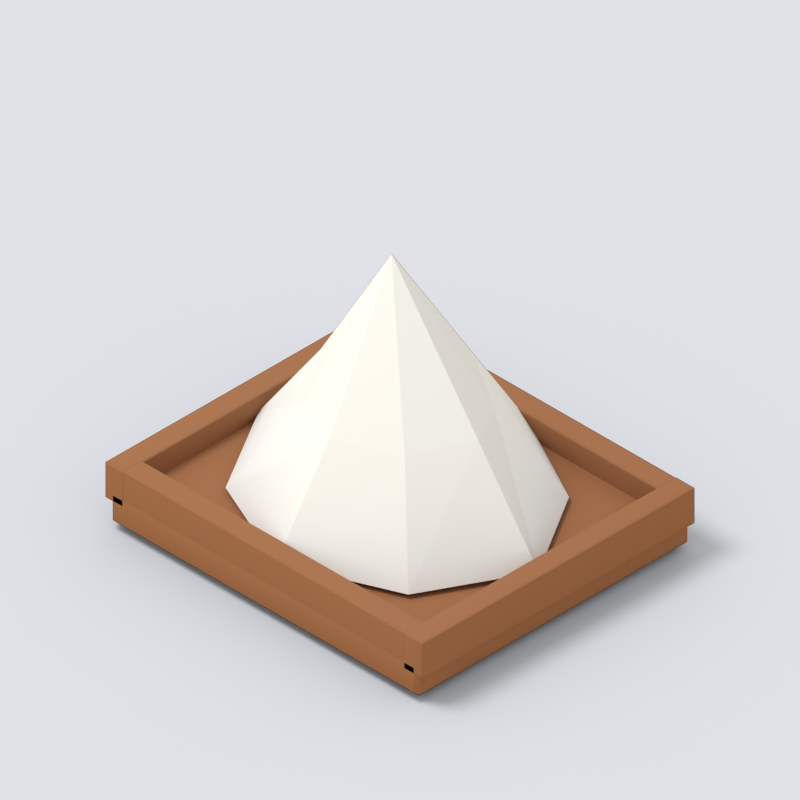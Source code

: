 # Source: salt.blend  (saved by Blender 5.2.44; exported with 4.5.12 LTS)
import bpy
from mathutils import Matrix  # noqa: F401  (used for matrix-valued properties, if any)

bpy.ops.wm.read_factory_settings(use_empty=True)
scene = bpy.context.scene
scene.name = 'Scene'

# ---- collections
col_collection = bpy.data.collections.new('Collection'); scene.collection.children.link(col_collection)

# ---- materials (node trees are filled in below, after node groups)
mat_wood_light = bpy.data.materials.new('wood_light')
mat_wood_light.diffuse_color = (0.3278, 0.1384, 0.05951, 1.0)
mat_salt = bpy.data.materials.new('salt')
mat_salt.diffuse_color = (0.8632, 0.8469, 0.7835, 1.0)
mat_cream = bpy.data.materials.new('cream')
mat_cream.diffuse_color = (0.7991, 0.6795, 0.4793, 1.0)

# ---- material node trees
mat_wood_light.use_nodes = True; mat_wood_light.node_tree.nodes.clear()
_N = mat_wood_light.node_tree.nodes; _L = mat_wood_light.node_tree.links
n0 = _N.new('ShaderNodeBsdfPrincipled'); n0.name = 'Principled BSDF'; n0.location = (-200, 100)
n0.inputs[0].default_value = (0.3278, 0.1384, 0.05951, 1.0)
n0.inputs[2].default_value = 0.9
n0.inputs[10].default_value = 0.005
n0.inputs[13].default_value = 0.18
n1 = _N.new('ShaderNodeOutputMaterial'); n1.name = 'Material Output'; n1.location = (200, 100)
_L.new(n0.outputs[0], n1.inputs[0])
n1.is_active_output = True
mat_salt.use_nodes = True; mat_salt.node_tree.nodes.clear()
_N = mat_salt.node_tree.nodes; _L = mat_salt.node_tree.links
n0 = _N.new('ShaderNodeBsdfPrincipled'); n0.name = 'Principled BSDF'; n0.location = (-200, 100)
n0.inputs[0].default_value = (0.8632, 0.8469, 0.7835, 1.0)
n0.inputs[2].default_value = 0.9
n0.inputs[10].default_value = 0.005
n0.inputs[13].default_value = 0.18
n1 = _N.new('ShaderNodeOutputMaterial'); n1.name = 'Material Output'; n1.location = (200, 100)
_L.new(n0.outputs[0], n1.inputs[0])
n1.is_active_output = True
mat_cream.use_nodes = True; mat_cream.node_tree.nodes.clear()
_N = mat_cream.node_tree.nodes; _L = mat_cream.node_tree.links
n0 = _N.new('ShaderNodeBsdfPrincipled'); n0.name = 'Principled BSDF'; n0.location = (-200, 100)
n0.inputs[0].default_value = (0.7991, 0.6795, 0.4793, 1.0)
n0.inputs[2].default_value = 0.9
n0.inputs[10].default_value = 0.005
n0.inputs[13].default_value = 0.18
n1 = _N.new('ShaderNodeOutputMaterial'); n1.name = 'Material Output'; n1.location = (200, 100)
_L.new(n0.outputs[0], n1.inputs[0])
n1.is_active_output = True

# ---- world
world_world = bpy.data.worlds.new('World'); scene.world = world_world
world_world.use_nodes = True; world_world.node_tree.nodes.clear()
_N = world_world.node_tree.nodes; _L = world_world.node_tree.links
n0 = _N.new('ShaderNodeOutputWorld'); n0.name = 'World Output'; n0.location = (200, 100)
n1 = _N.new('ShaderNodeBackground'); n1.name = 'Background'; n1.location = (-200, 100)
n1.inputs[0].default_value = (0.93, 0.95, 1.0, 1.0)
n1.inputs[1].default_value = 0.8
_L.new(n1.outputs[0], n0.inputs[0])
n0.is_active_output = True
world_world.color = (0.05088, 0.05088, 0.05088)
world_world.sun_shadow_jitter_overblur = 0.0

# ---- cameras
cam_camera = bpy.data.cameras.new('Camera')
cam_camera.type = 'ORTHO'
cam_camera.ortho_scale = 2.69

# ---- lights
light_area = bpy.data.lights.new('Area', 'AREA')
light_area.energy = 700.0
light_area.shape = 'DISK'
light_area.size = 5.0
light_area.size_y = 1.0

# ---- meshes
me_cube = bpy.data.meshes.new('Cube')
me_cube.from_pydata([(-0.74, -0.65, -0.075), (-0.74, -0.65, 0.075), (-0.74, 0.65, -0.075), (-0.74, 0.65, 0.075), (0.74, -0.65, -0.075), (0.74, -0.65, 0.075), (0.74, 0.65, -0.075), (0.74, 0.65, 0.075)], [], [(0, 1, 3, 2), (2, 3, 7, 6), (6, 7, 5, 4), (4, 5, 1, 0), (2, 6, 4, 0), (7, 3, 1, 5)])
_uv = me_cube.uv_layers.new(name='UVMap')
_uv.uv.foreach_set('vector', [0.375, 0.0, 0.625, 0.0, 0.625, 0.25, 0.375, 0.25, 0.375, 0.25, 0.625, 0.25, 0.625, 0.5, 0.375, 0.5, 0.375, 0.5, 0.625, 0.5, 0.625, 0.75, 0.375, 0.75, 0.375, 0.75, 0.625, 0.75, 0.625, 1.0, 0.375, 1.0, 0.125, 0.5, 0.375, 0.5, 0.375, 0.75, 0.125, 0.75, 0.625, 0.5, 0.875, 0.5, 0.875, 0.75, 0.625, 0.75])
me_cube.materials.append(mat_wood_light)
me_cube.update()
me_cube_001 = bpy.data.meshes.new('Cube.001')
me_cube_001.from_pydata([(-0.0475, -0.65, -0.075), (-0.0475, -0.65, 0.075), (-0.0475, 0.65, -0.075), (-0.0475, 0.65, 0.075), (0.0475, -0.65, -0.075), (0.0475, -0.65, 0.075), (0.0475, 0.65, -0.075), (0.0475, 0.65, 0.075)], [], [(0, 1, 3, 2), (2, 3, 7, 6), (6, 7, 5, 4), (4, 5, 1, 0), (2, 6, 4, 0), (7, 3, 1, 5)])
_uv = me_cube_001.uv_layers.new(name='UVMap')
_uv.uv.foreach_set('vector', [0.375, 0.0, 0.625, 0.0, 0.625, 0.25, 0.375, 0.25, 0.375, 0.25, 0.625, 0.25, 0.625, 0.5, 0.375, 0.5, 0.375, 0.5, 0.625, 0.5, 0.625, 0.75, 0.375, 0.75, 0.375, 0.75, 0.625, 0.75, 0.625, 1.0, 0.375, 1.0, 0.125, 0.5, 0.375, 0.5, 0.375, 0.75, 0.125, 0.75, 0.625, 0.5, 0.875, 0.5, 0.875, 0.75, 0.625, 0.75])
me_cube_001.materials.append(mat_wood_light)
me_cube_001.update()
me_cube_002 = bpy.data.meshes.new('Cube.002')
me_cube_002.from_pydata([(-0.0475, -0.65, -0.075), (-0.0475, -0.65, 0.075), (-0.0475, 0.65, -0.075), (-0.0475, 0.65, 0.075), (0.0475, -0.65, -0.075), (0.0475, -0.65, 0.075), (0.0475, 0.65, -0.075), (0.0475, 0.65, 0.075)], [], [(0, 1, 3, 2), (2, 3, 7, 6), (6, 7, 5, 4), (4, 5, 1, 0), (2, 6, 4, 0), (7, 3, 1, 5)])
_uv = me_cube_002.uv_layers.new(name='UVMap')
_uv.uv.foreach_set('vector', [0.375, 0.0, 0.625, 0.0, 0.625, 0.25, 0.375, 0.25, 0.375, 0.25, 0.625, 0.25, 0.625, 0.5, 0.375, 0.5, 0.375, 0.5, 0.625, 0.5, 0.625, 0.75, 0.375, 0.75, 0.375, 0.75, 0.625, 0.75, 0.625, 1.0, 0.375, 1.0, 0.125, 0.5, 0.375, 0.5, 0.375, 0.75, 0.125, 0.75, 0.625, 0.5, 0.875, 0.5, 0.875, 0.75, 0.625, 0.75])
me_cube_002.materials.append(mat_wood_light)
me_cube_002.update()
me_cube_003 = bpy.data.meshes.new('Cube.003')
me_cube_003.from_pydata([(-0.675, -0.0475, -0.075), (-0.675, -0.0475, 0.075), (-0.675, 0.0475, -0.075), (-0.675, 0.0475, 0.075), (0.675, -0.0475, -0.075), (0.675, -0.0475, 0.075), (0.675, 0.0475, -0.075), (0.675, 0.0475, 0.075)], [], [(0, 1, 3, 2), (2, 3, 7, 6), (6, 7, 5, 4), (4, 5, 1, 0), (2, 6, 4, 0), (7, 3, 1, 5)])
_uv = me_cube_003.uv_layers.new(name='UVMap')
_uv.uv.foreach_set('vector', [0.375, 0.0, 0.625, 0.0, 0.625, 0.25, 0.375, 0.25, 0.375, 0.25, 0.625, 0.25, 0.625, 0.5, 0.375, 0.5, 0.375, 0.5, 0.625, 0.5, 0.625, 0.75, 0.375, 0.75, 0.375, 0.75, 0.625, 0.75, 0.625, 1.0, 0.375, 1.0, 0.125, 0.5, 0.375, 0.5, 0.375, 0.75, 0.125, 0.75, 0.625, 0.5, 0.875, 0.5, 0.875, 0.75, 0.625, 0.75])
me_cube_003.materials.append(mat_wood_light)
me_cube_003.update()
me_cube_004 = bpy.data.meshes.new('Cube.004')
me_cube_004.from_pydata([(-0.675, -0.0475, -0.075), (-0.675, -0.0475, 0.075), (-0.675, 0.0475, -0.075), (-0.675, 0.0475, 0.075), (0.675, -0.0475, -0.075), (0.675, -0.0475, 0.075), (0.675, 0.0475, -0.075), (0.675, 0.0475, 0.075)], [], [(0, 1, 3, 2), (2, 3, 7, 6), (6, 7, 5, 4), (4, 5, 1, 0), (2, 6, 4, 0), (7, 3, 1, 5)])
_uv = me_cube_004.uv_layers.new(name='UVMap')
_uv.uv.foreach_set('vector', [0.375, 0.0, 0.625, 0.0, 0.625, 0.25, 0.375, 0.25, 0.375, 0.25, 0.625, 0.25, 0.625, 0.5, 0.375, 0.5, 0.375, 0.5, 0.625, 0.5, 0.625, 0.75, 0.375, 0.75, 0.375, 0.75, 0.625, 0.75, 0.625, 1.0, 0.375, 1.0, 0.125, 0.5, 0.375, 0.5, 0.375, 0.75, 0.125, 0.75, 0.625, 0.5, 0.875, 0.5, 0.875, 0.75, 0.625, 0.75])
me_cube_004.materials.append(mat_wood_light)
me_cube_004.update()
me_large_crystalline_salt_mound = bpy.data.meshes.new('Large crystalline salt mound')
me_large_crystalline_salt_mound.from_pydata([(0.6592, 0.0, 0.17), (0.4209, 0.383, 0.17), (4.076e-17, 0.6057, 0.17), (-0.4435, 0.4036, 0.17), (-0.672, 7.489e-17, 0.17), (-0.4344, -0.3953, 0.17), (-1.187e-16, -0.5882, 0.17), (0.4435, -0.4036, 0.17), (0.3708, 0.0, 0.57), (0.2367, 0.2154, 0.52), (2.293e-17, 0.3407, 0.58), (-0.2495, 0.227, 0.54), (-0.378, 4.213e-17, 0.57), (-0.2444, -0.2224, 0.52), (-6.679e-17, -0.3309, 0.56), (0.2495, -0.227, 0.55), (-0.07, 0.03, 1.1)], [], [(7, 6, 5, 4, 3, 2, 1, 0), (0, 1, 9), (0, 9, 8), (8, 9, 16), (1, 2, 10), (1, 10, 9), (9, 10, 16), (2, 3, 11), (2, 11, 10), (10, 11, 16), (3, 4, 12), (3, 12, 11), (11, 12, 16), (4, 5, 13), (4, 13, 12), (12, 13, 16), (5, 6, 14), (5, 14, 13), (13, 14, 16), (6, 7, 15), (6, 15, 14), (14, 15, 16), (7, 0, 8), (7, 8, 15), (15, 8, 16)])
me_large_crystalline_salt_mound.materials.append(mat_salt)
me_large_crystalline_salt_mound.update()
me_plane = bpy.data.meshes.new('Plane')
me_plane.from_pydata([(-151.5, -151.5, 0.0), (151.5, -151.5, 0.0), (-151.5, 151.5, 0.0), (151.5, 151.5, 0.0)], [], [(0, 1, 3, 2)])
_uv = me_plane.uv_layers.new(name='UVMap')
_uv.uv.foreach_set('vector', [0.0, 0.0, 1.0, 0.0, 1.0, 1.0, 0.0, 1.0])
me_plane.materials.append(mat_cream)
me_plane.update()

# ---- objects
ob_square_timber_salt_tray = bpy.data.objects.new('Square timber salt tray', me_cube)
ob_salt_tray_side = bpy.data.objects.new('Salt tray side', me_cube_001)
ob_salt_tray_side_001 = bpy.data.objects.new('Salt tray side.001', me_cube_002)
ob_salt_tray_end = bpy.data.objects.new('Salt tray end', me_cube_003)
ob_salt_tray_end_001 = bpy.data.objects.new('Salt tray end.001', me_cube_004)
ob_large_crystalline_salt_mound = bpy.data.objects.new('Large crystalline salt mound', me_large_crystalline_salt_mound)
ob_collection_orthographic_camera = bpy.data.objects.new('Collection orthographic camera', cam_camera)
ob_soft_daylight = bpy.data.objects.new('Soft daylight', light_area)
ob_thumbnail_shadow_catcher__not_exported = bpy.data.objects.new('Thumbnail shadow catcher (not exported)', me_plane)

# ---- transforms, parenting, visibility, modifiers, constraints
ob_square_timber_salt_tray.location = (0.0, 0.0, 0.075)
ob_square_timber_salt_tray.pass_index = 1
_m = ob_square_timber_salt_tray.modifiers.new('Single cut edges', 'BEVEL')
_m.width = 0.025
_m.width_pct = 0.025
_m = ob_square_timber_salt_tray.modifiers.new('Broad face normals', 'WEIGHTED_NORMAL')
ob_salt_tray_side.location = (-0.71, 0.0, 0.17)
ob_salt_tray_side.pass_index = 1
_m = ob_salt_tray_side.modifiers.new('Single cut edges', 'BEVEL')
_m.width = 0.008
_m.width_pct = 0.008
_m = ob_salt_tray_side.modifiers.new('Broad face normals', 'WEIGHTED_NORMAL')
ob_salt_tray_side_001.location = (0.71, 0.0, 0.17)
ob_salt_tray_side_001.pass_index = 1
_m = ob_salt_tray_side_001.modifiers.new('Single cut edges', 'BEVEL')
_m.width = 0.008
_m.width_pct = 0.008
_m = ob_salt_tray_side_001.modifiers.new('Broad face normals', 'WEIGHTED_NORMAL')
ob_salt_tray_end.location = (0.0, -0.6, 0.17)
ob_salt_tray_end.pass_index = 1
_m = ob_salt_tray_end.modifiers.new('Single cut edges', 'BEVEL')
_m.width = 0.008
_m.width_pct = 0.008
_m = ob_salt_tray_end.modifiers.new('Broad face normals', 'WEIGHTED_NORMAL')
ob_salt_tray_end_001.location = (0.0, 0.6, 0.17)
ob_salt_tray_end_001.pass_index = 1
_m = ob_salt_tray_end_001.modifiers.new('Single cut edges', 'BEVEL')
_m.width = 0.008
_m.width_pct = 0.008
_m = ob_salt_tray_end_001.modifiers.new('Broad face normals', 'WEIGHTED_NORMAL')
ob_large_crystalline_salt_mound.location = (0.0, 0.0, 0.0)
ob_large_crystalline_salt_mound.pass_index = 1
ob_collection_orthographic_camera.location = (6.951, -6.951, 7.433)
ob_collection_orthographic_camera.rotation_euler = (0.9599, -1.987e-08, 0.7854)
ob_soft_daylight.location = (-3.0, -4.0, 10.55)
ob_soft_daylight.rotation_euler = (0.4636, -2.752e-08, -0.6435)
ob_thumbnail_shadow_catcher__not_exported.location = (0.0, 0.0, -0.015)
ob_thumbnail_shadow_catcher__not_exported.is_shadow_catcher = True

# ---- collection membership
col_collection.objects.link(ob_square_timber_salt_tray)
col_collection.objects.link(ob_salt_tray_side)
col_collection.objects.link(ob_salt_tray_side_001)
col_collection.objects.link(ob_salt_tray_end)
col_collection.objects.link(ob_salt_tray_end_001)
col_collection.objects.link(ob_large_crystalline_salt_mound)
col_collection.objects.link(ob_collection_orthographic_camera)
col_collection.objects.link(ob_soft_daylight)
col_collection.objects.link(ob_thumbnail_shadow_catcher__not_exported)

# ---- scene / render settings (as saved in the file)
scene.camera = ob_collection_orthographic_camera
scene.frame_start = 1; scene.frame_end = 250; scene.frame_set(1)
scene.render.engine = 'CYCLES'
scene.render.resolution_x = 256
scene.render.resolution_y = 256
scene.render.film_transparent = True
scene.render.bake_bias = 0.0
scene.render.bake_samples = 0
scene.render.compositor_device = 'GPU'
scene.cycles.samples = 48
scene.eevee.use_volume_custom_range = False
scene.eevee.fast_gi_thickness_near = 0.1
scene.eevee.fast_gi_thickness_far = 0.0
scene.eevee.ray_tracing_options.screen_trace_thickness = 0.1
scene.view_settings.view_transform = 'Standard'
bpy.context.view_layer.update()
